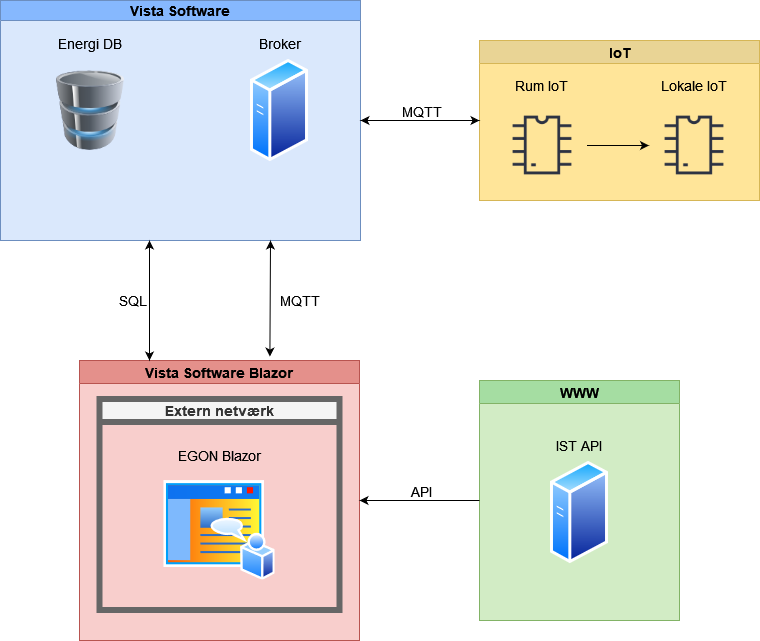

The diagram above was exported from draw.io. Its source (the exported page's mxGraphModel, read from the mxfile embedded in the PNG):
<mxGraphModel dx="607" dy="754" grid="1" gridSize="10" guides="1" tooltips="1" connect="1" arrows="1" fold="1" page="1" pageScale="1" pageWidth="827" pageHeight="1169" math="0" shadow="0">
  <root>
    <mxCell id="0" />
    <mxCell id="1" parent="0" />
    <mxCell id="zSB0xpW8F4KiAZgMJSDU-1" value="Vista Software Blazor" style="swimlane;fillColor=#e4908b;strokeColor=#b85450;swimlaneFillColor=#F8CECC;fontSize=14;" parent="1" vertex="1">
      <mxGeometry x="960" y="440" width="280" height="280" as="geometry" />
    </mxCell>
    <mxCell id="zSB0xpW8F4KiAZgMJSDU-2" value="Extern netværk" style="swimlane;strokeWidth=6;fillColor=#f5f5f5;fontColor=#333333;strokeColor=#666666;fontSize=14;" parent="zSB0xpW8F4KiAZgMJSDU-1" vertex="1">
      <mxGeometry x="20" y="38.5" width="240" height="211" as="geometry" />
    </mxCell>
    <mxCell id="zSB0xpW8F4KiAZgMJSDU-3" value="" style="image;aspect=fixed;perimeter=ellipsePerimeter;html=1;align=center;shadow=0;dashed=0;spacingTop=3;image=img/lib/active_directory/home_page.svg;" parent="zSB0xpW8F4KiAZgMJSDU-2" vertex="1">
      <mxGeometry x="64.44999999999999" y="81" width="111.11" height="100" as="geometry" />
    </mxCell>
    <mxCell id="zSB0xpW8F4KiAZgMJSDU-4" value="EGON Blazor" style="text;html=1;strokeColor=none;fillColor=none;align=center;verticalAlign=middle;whiteSpace=wrap;rounded=0;fontSize=14;" parent="zSB0xpW8F4KiAZgMJSDU-2" vertex="1">
      <mxGeometry x="71" y="41" width="98" height="30" as="geometry" />
    </mxCell>
    <mxCell id="zSB0xpW8F4KiAZgMJSDU-5" value="Vista Software" style="swimlane;startSize=20;horizontal=1;containerType=tree;fillColor=#86b8fe;strokeColor=#6c8ebf;gradientColor=none;swimlaneFillColor=#DAE8FC;fontSize=14;" parent="1" vertex="1">
      <mxGeometry x="881" y="80" width="360" height="240" as="geometry" />
    </mxCell>
    <mxCell id="zSB0xpW8F4KiAZgMJSDU-6" value="" style="image;html=1;image=img/lib/clip_art/computers/Database_128x128.png" parent="zSB0xpW8F4KiAZgMJSDU-5" vertex="1">
      <mxGeometry x="50" y="70" width="80" height="80" as="geometry" />
    </mxCell>
    <mxCell id="zSB0xpW8F4KiAZgMJSDU-7" value="Energi DB" style="text;html=1;strokeColor=none;fillColor=none;align=center;verticalAlign=middle;whiteSpace=wrap;rounded=0;fontSize=14;" parent="zSB0xpW8F4KiAZgMJSDU-5" vertex="1">
      <mxGeometry x="50" y="28.21" width="80" height="30" as="geometry" />
    </mxCell>
    <mxCell id="zSB0xpW8F4KiAZgMJSDU-8" value="" style="image;aspect=fixed;perimeter=ellipsePerimeter;html=1;align=center;shadow=0;dashed=0;spacingTop=3;image=img/lib/active_directory/generic_server.svg;" parent="zSB0xpW8F4KiAZgMJSDU-5" vertex="1">
      <mxGeometry x="250" y="58.21" width="58" height="103.57" as="geometry" />
    </mxCell>
    <mxCell id="zSB0xpW8F4KiAZgMJSDU-9" value="Broker" style="text;html=1;strokeColor=none;fillColor=none;align=center;verticalAlign=middle;whiteSpace=wrap;rounded=0;fontSize=14;" parent="zSB0xpW8F4KiAZgMJSDU-5" vertex="1">
      <mxGeometry x="250" y="28.210000000000008" width="60" height="30" as="geometry" />
    </mxCell>
    <mxCell id="zSB0xpW8F4KiAZgMJSDU-10" value="WWW" style="swimlane;swimlaneFillColor=#d2ecc5;fillColor=#a5dda2;strokeColor=#82b366;fontSize=14;" parent="1" vertex="1">
      <mxGeometry x="1360" y="460" width="200" height="240" as="geometry" />
    </mxCell>
    <mxCell id="zSB0xpW8F4KiAZgMJSDU-11" value="" style="image;aspect=fixed;perimeter=ellipsePerimeter;html=1;align=center;shadow=0;dashed=0;spacingTop=3;image=img/lib/active_directory/generic_server.svg;" parent="zSB0xpW8F4KiAZgMJSDU-10" vertex="1">
      <mxGeometry x="71" y="80" width="58" height="103.57" as="geometry" />
    </mxCell>
    <mxCell id="zSB0xpW8F4KiAZgMJSDU-12" value="IST API" style="text;html=1;strokeColor=none;fillColor=none;align=center;verticalAlign=middle;whiteSpace=wrap;rounded=0;fontSize=14;" parent="zSB0xpW8F4KiAZgMJSDU-10" vertex="1">
      <mxGeometry x="65" y="50" width="70" height="30" as="geometry" />
    </mxCell>
    <mxCell id="zSB0xpW8F4KiAZgMJSDU-13" value="" style="endArrow=classic;html=1;rounded=0;entryX=1;entryY=0.5;entryDx=0;entryDy=0;exitX=0;exitY=0.5;exitDx=0;exitDy=0;" parent="1" source="zSB0xpW8F4KiAZgMJSDU-10" target="zSB0xpW8F4KiAZgMJSDU-1" edge="1">
      <mxGeometry width="50" height="50" relative="1" as="geometry">
        <mxPoint x="1400" y="200" as="sourcePoint" />
        <mxPoint x="1320" y="270" as="targetPoint" />
      </mxGeometry>
    </mxCell>
    <mxCell id="zSB0xpW8F4KiAZgMJSDU-14" value="API" style="edgeLabel;html=1;align=center;verticalAlign=middle;resizable=0;points=[];fontSize=14;" parent="zSB0xpW8F4KiAZgMJSDU-13" vertex="1" connectable="0">
      <mxGeometry x="0.1033" y="-5" relative="1" as="geometry">
        <mxPoint x="7" y="-5" as="offset" />
      </mxGeometry>
    </mxCell>
    <mxCell id="zSB0xpW8F4KiAZgMJSDU-15" value="" style="endArrow=classic;startArrow=classic;html=1;rounded=0;exitX=0.25;exitY=0;exitDx=0;exitDy=0;fontSize=14;" parent="1" source="zSB0xpW8F4KiAZgMJSDU-1" edge="1">
      <mxGeometry width="50" height="50" relative="1" as="geometry">
        <mxPoint x="900" y="420" as="sourcePoint" />
        <mxPoint x="1030" y="320" as="targetPoint" />
      </mxGeometry>
    </mxCell>
    <mxCell id="zSB0xpW8F4KiAZgMJSDU-16" value="SQL" style="edgeLabel;html=1;align=center;verticalAlign=middle;resizable=0;points=[];fontSize=14;" parent="zSB0xpW8F4KiAZgMJSDU-15" vertex="1" connectable="0">
      <mxGeometry x="0.2279" y="2" relative="1" as="geometry">
        <mxPoint x="-16" y="13" as="offset" />
      </mxGeometry>
    </mxCell>
    <mxCell id="zSB0xpW8F4KiAZgMJSDU-17" value="" style="endArrow=classic;startArrow=classic;html=1;rounded=0;entryX=0.75;entryY=1;entryDx=0;entryDy=0;exitX=0.68;exitY=-0.014;exitDx=0;exitDy=0;exitPerimeter=0;" parent="1" source="zSB0xpW8F4KiAZgMJSDU-1" target="zSB0xpW8F4KiAZgMJSDU-5" edge="1">
      <mxGeometry width="50" height="50" relative="1" as="geometry">
        <mxPoint x="1130" y="410" as="sourcePoint" />
        <mxPoint x="1180" y="360" as="targetPoint" />
      </mxGeometry>
    </mxCell>
    <mxCell id="zSB0xpW8F4KiAZgMJSDU-18" value="MQTT" style="edgeLabel;html=1;align=center;verticalAlign=middle;resizable=0;points=[];fontSize=14;" parent="zSB0xpW8F4KiAZgMJSDU-17" vertex="1" connectable="0">
      <mxGeometry x="0.2495" y="-2" relative="1" as="geometry">
        <mxPoint x="27" y="16" as="offset" />
      </mxGeometry>
    </mxCell>
    <mxCell id="zSB0xpW8F4KiAZgMJSDU-19" value="IoT" style="swimlane;fontSize=14;fillColor=#e9d495;strokeColor=#d6b656;swimlaneFillColor=#FFE599;" parent="1" vertex="1">
      <mxGeometry x="1360" y="120" width="280" height="160" as="geometry" />
    </mxCell>
    <mxCell id="zSB0xpW8F4KiAZgMJSDU-21" value="" style="shape=image;html=1;verticalAlign=top;verticalLabelPosition=bottom;labelBackgroundColor=#ffffff;imageAspect=0;aspect=fixed;image=https://cdn2.iconfinder.com/data/icons/electronic-13/480/3-electronic-arduino-chipset-icon-2-128.png" parent="zSB0xpW8F4KiAZgMJSDU-19" vertex="1">
      <mxGeometry x="17.5" y="60" width="90" height="90" as="geometry" />
    </mxCell>
    <mxCell id="zSB0xpW8F4KiAZgMJSDU-22" value="" style="shape=image;html=1;verticalAlign=top;verticalLabelPosition=bottom;labelBackgroundColor=#ffffff;imageAspect=0;aspect=fixed;image=https://cdn2.iconfinder.com/data/icons/electronic-13/480/3-electronic-arduino-chipset-icon-2-128.png" parent="zSB0xpW8F4KiAZgMJSDU-19" vertex="1">
      <mxGeometry x="169.5" y="60" width="90" height="90" as="geometry" />
    </mxCell>
    <mxCell id="zSB0xpW8F4KiAZgMJSDU-24" value="Rum IoT" style="text;html=1;strokeColor=none;fillColor=none;align=center;verticalAlign=middle;whiteSpace=wrap;rounded=0;fontSize=14;" parent="zSB0xpW8F4KiAZgMJSDU-19" vertex="1">
      <mxGeometry x="10" y="30" width="105" height="30" as="geometry" />
    </mxCell>
    <mxCell id="zSB0xpW8F4KiAZgMJSDU-25" value="" style="endArrow=classic;html=1;rounded=0;entryX=0;entryY=0.5;entryDx=0;entryDy=0;exitX=1;exitY=0.5;exitDx=0;exitDy=0;" parent="zSB0xpW8F4KiAZgMJSDU-19" source="zSB0xpW8F4KiAZgMJSDU-21" target="zSB0xpW8F4KiAZgMJSDU-22" edge="1">
      <mxGeometry width="50" height="50" relative="1" as="geometry">
        <mxPoint x="130" y="110" as="sourcePoint" />
        <mxPoint x="90" y="210" as="targetPoint" />
      </mxGeometry>
    </mxCell>
    <mxCell id="zSB0xpW8F4KiAZgMJSDU-26" value="Lokale IoT" style="text;html=1;strokeColor=none;fillColor=none;align=center;verticalAlign=middle;whiteSpace=wrap;rounded=0;fontSize=14;" parent="zSB0xpW8F4KiAZgMJSDU-19" vertex="1">
      <mxGeometry x="177" y="30" width="75" height="30" as="geometry" />
    </mxCell>
    <mxCell id="zSB0xpW8F4KiAZgMJSDU-27" value="" style="endArrow=classic;startArrow=classic;html=1;rounded=0;entryX=1;entryY=0.5;entryDx=0;entryDy=0;" parent="1" target="zSB0xpW8F4KiAZgMJSDU-5" edge="1">
      <mxGeometry width="50" height="50" relative="1" as="geometry">
        <mxPoint x="1360" y="200" as="sourcePoint" />
        <mxPoint x="1260" y="240" as="targetPoint" />
      </mxGeometry>
    </mxCell>
    <mxCell id="zSB0xpW8F4KiAZgMJSDU-28" value="MQTT" style="edgeLabel;html=1;align=center;verticalAlign=middle;resizable=0;points=[];fontSize=14;" parent="zSB0xpW8F4KiAZgMJSDU-27" vertex="1" connectable="0">
      <mxGeometry x="0.2495" y="-2" relative="1" as="geometry">
        <mxPoint x="15" y="-8" as="offset" />
      </mxGeometry>
    </mxCell>
  </root>
</mxGraphModel>